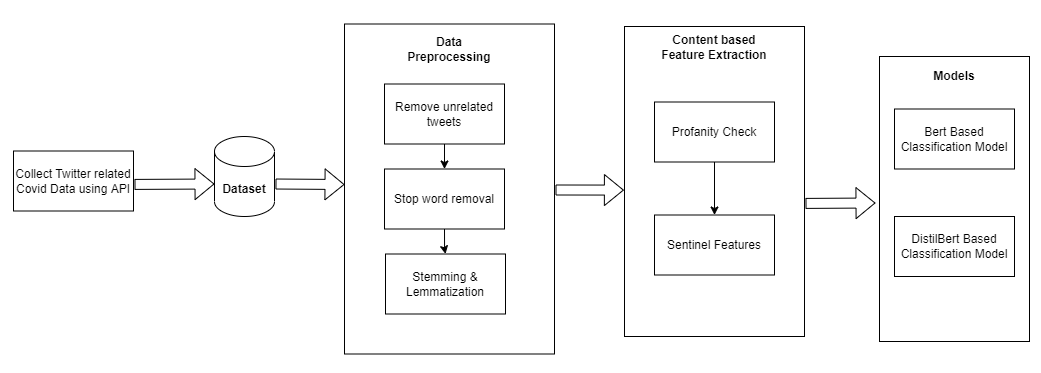

The diagram above was exported from draw.io. Its source (the exported page's mxGraphModel, read from the mxfile embedded in the PNG):
<mxGraphModel dx="1287" dy="551" grid="1" gridSize="10" guides="1" tooltips="1" connect="1" arrows="1" fold="1" page="1" pageScale="1" pageWidth="1654" pageHeight="2336" math="0" shadow="0">
  <root>
    <mxCell id="0" />
    <mxCell id="1" parent="0" />
    <mxCell id="yFCU5fmPMD0NMiOJ5XOH-18" value="" style="rounded=0;whiteSpace=wrap;html=1;" parent="1" vertex="1">
      <mxGeometry x="975" y="380" width="150" height="285" as="geometry" />
    </mxCell>
    <mxCell id="yFCU5fmPMD0NMiOJ5XOH-2" value="" style="rounded=0;whiteSpace=wrap;html=1;" parent="1" vertex="1">
      <mxGeometry x="440" y="347.5" width="210" height="330" as="geometry" />
    </mxCell>
    <mxCell id="yFCU5fmPMD0NMiOJ5XOH-3" value="" style="rounded=0;whiteSpace=wrap;html=1;" parent="1" vertex="1">
      <mxGeometry x="720" y="350" width="180" height="310" as="geometry" />
    </mxCell>
    <mxCell id="yFCU5fmPMD0NMiOJ5XOH-5" value="Remove unrelated tweets" style="rounded=0;whiteSpace=wrap;html=1;" parent="1" vertex="1">
      <mxGeometry x="480" y="407.5" width="120" height="60" as="geometry" />
    </mxCell>
    <mxCell id="yFCU5fmPMD0NMiOJ5XOH-6" value="Stemming &amp;amp; Lemmatization" style="rounded=0;whiteSpace=wrap;html=1;" parent="1" vertex="1">
      <mxGeometry x="481" y="577.5" width="120" height="60" as="geometry" />
    </mxCell>
    <mxCell id="yFCU5fmPMD0NMiOJ5XOH-7" value="&lt;b&gt;Data Preprocessing&lt;/b&gt;" style="text;html=1;strokeColor=none;fillColor=none;align=center;verticalAlign=middle;whiteSpace=wrap;rounded=0;" parent="1" vertex="1">
      <mxGeometry x="500" y="357.5" width="90" height="30" as="geometry" />
    </mxCell>
    <mxCell id="yFCU5fmPMD0NMiOJ5XOH-9" value="&lt;b&gt;Content based Feature Extraction&lt;/b&gt;" style="text;html=1;strokeColor=none;fillColor=none;align=center;verticalAlign=middle;whiteSpace=wrap;rounded=0;" parent="1" vertex="1">
      <mxGeometry x="750" y="356" width="120" height="30" as="geometry" />
    </mxCell>
    <mxCell id="5qr1MxPlp_ASJAP9IgEF-2" style="edgeStyle=orthogonalEdgeStyle;rounded=0;orthogonalLoop=1;jettySize=auto;html=1;exitX=0.5;exitY=1;exitDx=0;exitDy=0;" edge="1" parent="1" source="yFCU5fmPMD0NMiOJ5XOH-13" target="yFCU5fmPMD0NMiOJ5XOH-6">
      <mxGeometry relative="1" as="geometry" />
    </mxCell>
    <mxCell id="yFCU5fmPMD0NMiOJ5XOH-13" value="Stop word removal" style="rounded=0;whiteSpace=wrap;html=1;" parent="1" vertex="1">
      <mxGeometry x="480" y="492.5" width="120" height="60" as="geometry" />
    </mxCell>
    <mxCell id="yFCU5fmPMD0NMiOJ5XOH-14" value="Bert Based Classification Model" style="rounded=0;whiteSpace=wrap;html=1;" parent="1" vertex="1">
      <mxGeometry x="990" y="432.5" width="120" height="60" as="geometry" />
    </mxCell>
    <mxCell id="yFCU5fmPMD0NMiOJ5XOH-22" value="&lt;b&gt;Models&lt;/b&gt;" style="text;html=1;strokeColor=none;fillColor=none;align=center;verticalAlign=middle;whiteSpace=wrap;rounded=0;" parent="1" vertex="1">
      <mxGeometry x="1020" y="385" width="60" height="30" as="geometry" />
    </mxCell>
    <mxCell id="yFCU5fmPMD0NMiOJ5XOH-23" value="&lt;b&gt;Dataset&lt;/b&gt;" style="shape=cylinder3;whiteSpace=wrap;html=1;boundedLbl=1;backgroundOutline=1;size=15;" parent="1" vertex="1">
      <mxGeometry x="310" y="460" width="60" height="80" as="geometry" />
    </mxCell>
    <mxCell id="yFCU5fmPMD0NMiOJ5XOH-26" value="" style="endArrow=classic;html=1;rounded=0;exitX=0.5;exitY=1;exitDx=0;exitDy=0;" parent="1" source="yFCU5fmPMD0NMiOJ5XOH-5" target="yFCU5fmPMD0NMiOJ5XOH-13" edge="1">
      <mxGeometry width="50" height="50" relative="1" as="geometry">
        <mxPoint x="640" y="532.5" as="sourcePoint" />
        <mxPoint x="690" y="482.5" as="targetPoint" />
      </mxGeometry>
    </mxCell>
    <mxCell id="gr_Q0V3mLiLT-GIuc3zN-1" value="Profanity Check" style="rounded=0;whiteSpace=wrap;html=1;" parent="1" vertex="1">
      <mxGeometry x="750" y="425.5" width="120" height="60" as="geometry" />
    </mxCell>
    <mxCell id="gr_Q0V3mLiLT-GIuc3zN-2" value="Sentinel Features" style="rounded=0;whiteSpace=wrap;html=1;" parent="1" vertex="1">
      <mxGeometry x="750" y="538.5" width="120" height="60" as="geometry" />
    </mxCell>
    <mxCell id="gr_Q0V3mLiLT-GIuc3zN-5" value="" style="shape=flexArrow;endArrow=classic;html=1;rounded=0;entryX=-0.009;entryY=0.478;entryDx=0;entryDy=0;entryPerimeter=0;" parent="1" edge="1">
      <mxGeometry width="50" height="50" relative="1" as="geometry">
        <mxPoint x="651" y="513.5" as="sourcePoint" />
        <mxPoint x="719.3800000000001" y="513.5900000000001" as="targetPoint" />
      </mxGeometry>
    </mxCell>
    <mxCell id="gr_Q0V3mLiLT-GIuc3zN-6" value="" style="shape=flexArrow;endArrow=classic;html=1;rounded=0;exitX=1;exitY=0.5;exitDx=0;exitDy=0;" parent="1" edge="1">
      <mxGeometry width="50" height="50" relative="1" as="geometry">
        <mxPoint x="901" y="526.9099999999999" as="sourcePoint" />
        <mxPoint x="971" y="526.5" as="targetPoint" />
      </mxGeometry>
    </mxCell>
    <mxCell id="gr_Q0V3mLiLT-GIuc3zN-7" value="" style="shape=flexArrow;endArrow=classic;html=1;rounded=0;exitX=1;exitY=0.5;exitDx=0;exitDy=0;" parent="1" edge="1">
      <mxGeometry width="50" height="50" relative="1" as="geometry">
        <mxPoint x="230" y="507.90999999999985" as="sourcePoint" />
        <mxPoint x="310" y="507.5" as="targetPoint" />
      </mxGeometry>
    </mxCell>
    <mxCell id="gr_Q0V3mLiLT-GIuc3zN-8" value="" style="shape=flexArrow;endArrow=classic;html=1;rounded=0;exitX=0.833;exitY=0.594;exitDx=0;exitDy=0;exitPerimeter=0;" parent="1" edge="1">
      <mxGeometry width="50" height="50" relative="1" as="geometry">
        <mxPoint x="370.98" y="507.52" as="sourcePoint" />
        <mxPoint x="440" y="508" as="targetPoint" />
      </mxGeometry>
    </mxCell>
    <mxCell id="O3jPTPfL7odQ7y8IM2TV-1" value="Twitter API" style="rounded=0;whiteSpace=wrap;html=1;" parent="1" vertex="1">
      <mxGeometry x="170" y="110" width="120" height="60" as="geometry" />
    </mxCell>
    <mxCell id="O3jPTPfL7odQ7y8IM2TV-2" value="Data collection" style="rounded=0;whiteSpace=wrap;html=1;" parent="1" vertex="1">
      <mxGeometry x="350" y="110" width="120" height="60" as="geometry" />
    </mxCell>
    <mxCell id="O3jPTPfL7odQ7y8IM2TV-3" value="Preprocessing" style="rounded=0;whiteSpace=wrap;html=1;" parent="1" vertex="1">
      <mxGeometry x="530" y="110" width="120" height="60" as="geometry" />
    </mxCell>
    <mxCell id="O3jPTPfL7odQ7y8IM2TV-4" value="Feature Extraction" style="rounded=0;whiteSpace=wrap;html=1;" parent="1" vertex="1">
      <mxGeometry x="700" y="110" width="120" height="60" as="geometry" />
    </mxCell>
    <mxCell id="O3jPTPfL7odQ7y8IM2TV-5" value="Classification" style="rounded=0;whiteSpace=wrap;html=1;" parent="1" vertex="1">
      <mxGeometry x="870" y="110" width="120" height="60" as="geometry" />
    </mxCell>
    <mxCell id="O3jPTPfL7odQ7y8IM2TV-11" value="DistilBert Based&lt;br&gt;Classification Model" style="rounded=0;whiteSpace=wrap;html=1;" parent="1" vertex="1">
      <mxGeometry x="990" y="540" width="120" height="60" as="geometry" />
    </mxCell>
    <mxCell id="O3jPTPfL7odQ7y8IM2TV-12" value="" style="endArrow=classic;html=1;rounded=0;exitX=1;exitY=0.5;exitDx=0;exitDy=0;entryX=0;entryY=0.5;entryDx=0;entryDy=0;" parent="1" source="O3jPTPfL7odQ7y8IM2TV-3" target="O3jPTPfL7odQ7y8IM2TV-4" edge="1">
      <mxGeometry width="50" height="50" relative="1" as="geometry">
        <mxPoint x="700" y="130" as="sourcePoint" />
        <mxPoint x="750" y="80" as="targetPoint" />
      </mxGeometry>
    </mxCell>
    <mxCell id="O3jPTPfL7odQ7y8IM2TV-14" value="" style="endArrow=classic;html=1;rounded=0;exitX=1;exitY=0.5;exitDx=0;exitDy=0;entryX=0;entryY=0.5;entryDx=0;entryDy=0;" parent="1" source="O3jPTPfL7odQ7y8IM2TV-2" target="O3jPTPfL7odQ7y8IM2TV-3" edge="1">
      <mxGeometry width="50" height="50" relative="1" as="geometry">
        <mxPoint x="700" y="130" as="sourcePoint" />
        <mxPoint x="750" y="80" as="targetPoint" />
      </mxGeometry>
    </mxCell>
    <mxCell id="O3jPTPfL7odQ7y8IM2TV-15" value="" style="endArrow=classic;html=1;rounded=0;exitX=1;exitY=0.5;exitDx=0;exitDy=0;entryX=0;entryY=0.5;entryDx=0;entryDy=0;" parent="1" source="O3jPTPfL7odQ7y8IM2TV-1" target="O3jPTPfL7odQ7y8IM2TV-2" edge="1">
      <mxGeometry width="50" height="50" relative="1" as="geometry">
        <mxPoint x="700" y="130" as="sourcePoint" />
        <mxPoint x="750" y="80" as="targetPoint" />
      </mxGeometry>
    </mxCell>
    <mxCell id="O3jPTPfL7odQ7y8IM2TV-16" value="" style="endArrow=classic;html=1;rounded=0;exitX=1;exitY=0.5;exitDx=0;exitDy=0;" parent="1" source="O3jPTPfL7odQ7y8IM2TV-4" target="O3jPTPfL7odQ7y8IM2TV-5" edge="1">
      <mxGeometry width="50" height="50" relative="1" as="geometry">
        <mxPoint x="700" y="130" as="sourcePoint" />
        <mxPoint x="750" y="80" as="targetPoint" />
      </mxGeometry>
    </mxCell>
    <mxCell id="O3jPTPfL7odQ7y8IM2TV-19" value="" style="endArrow=classic;html=1;rounded=0;exitX=0.5;exitY=1;exitDx=0;exitDy=0;" parent="1" source="gr_Q0V3mLiLT-GIuc3zN-1" target="gr_Q0V3mLiLT-GIuc3zN-2" edge="1">
      <mxGeometry width="50" height="50" relative="1" as="geometry">
        <mxPoint x="700" y="407.5" as="sourcePoint" />
        <mxPoint x="750" y="357.5" as="targetPoint" />
      </mxGeometry>
    </mxCell>
    <mxCell id="5qr1MxPlp_ASJAP9IgEF-3" value="Collect Twitter related Covid Data using API" style="rounded=0;whiteSpace=wrap;html=1;" vertex="1" parent="1">
      <mxGeometry x="109" y="474.5" width="120" height="60" as="geometry" />
    </mxCell>
  </root>
</mxGraphModel>